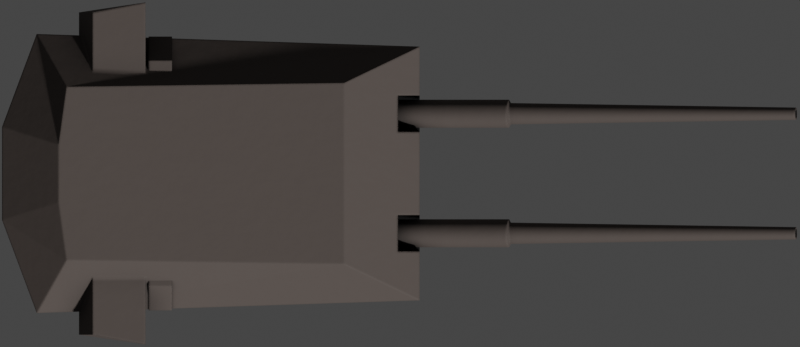 # Source: 38cmSKC34.blend  (saved by Blender 2.93.20; exported with 4.5.12 LTS)
import bpy
from mathutils import Matrix  # noqa: F401  (used for matrix-valued properties, if any)

bpy.ops.wm.read_factory_settings(use_empty=True)
scene = bpy.context.scene
scene.name = 'Scene'

# ---- collections
col_collection = bpy.data.collections.new('Collection'); scene.collection.children.link(col_collection)

# ---- materials (node trees are filled in below, after node groups)
mat_battleship_dark = bpy.data.materials.new('Battleship Dark')
mat_battleship_black = bpy.data.materials.new('Battleship Black')

# ---- node groups
ng_mk48_shader = bpy.data.node_groups.new('Mk48 Shader', 'ShaderNodeTree')
_s = ng_mk48_shader.interface.new_socket(name='BSDF', in_out='OUTPUT', socket_type='NodeSocketShader')
_s = ng_mk48_shader.interface.new_socket(name='Color', in_out='INPUT', socket_type='NodeSocketColor')
_s.default_value = (0.2529, 0.2529, 0.2529, 1.0)
_s = ng_mk48_shader.interface.new_socket(name='Roughness', in_out='INPUT', socket_type='NodeSocketFloat')
_s.subtype = 'FACTOR'
_s.default_value = 0.5
_s.min_value = 0.0
_s.max_value = 1.0
_s = ng_mk48_shader.interface.new_socket(name='Metallic', in_out='INPUT', socket_type='NodeSocketFloat')
_s.subtype = 'FACTOR'
_s.default_value = 1.0
_s.min_value = 0.0
_s.max_value = 1.0
_N = ng_mk48_shader.nodes; _L = ng_mk48_shader.links
n0 = _N.new('NodeGroupOutput'); n0.name = 'Group Output'; n0.location = (421, 0)
n1 = _N.new('ShaderNodeBsdfPrincipled'); n1.name = 'Principled BSDF'; n1.location = (131, 46)
n1.distribution = 'GGX'
n1.subsurface_method = 'BURLEY'
n1.inputs[3].default_value = 1.45
n1.inputs[27].default_value = (0.0, 0.0, 0.0, 1.0)
n1.inputs[28].default_value = 1.0
n2 = _N.new('ShaderNodeAmbientOcclusion'); n2.name = 'Ambient Occlusion'; n2.location = (-85, 128)
n2.samples = 8
n3 = _N.new('ShaderNodeBevel'); n3.name = 'Bevel'; n3.location = (-265, -248)
n3.inputs[0].default_value = 0.1
n4 = _N.new('NodeGroupInput'); n4.name = 'Mk48 Shader'; n4.location = (-468, -27)
n5 = _N.new('ShaderNodeNewGeometry'); n5.name = 'Geometry'; n5.location = (-875, -245)
n6 = _N.new('ShaderNodeBump'); n6.name = 'Bump'; n6.location = (-470, -299)
n6.inputs[0].default_value = 0.01
n6.inputs[1].default_value = 1.0
n6.inputs[2].default_value = 1.0
n7 = _N.new('ShaderNodeTexNoise'); n7.name = 'Noise Texture'; n7.location = (-671, -234)
n7.inputs[2].default_value = 2.0
_L.new(n1.outputs[0], n0.inputs[0])
_L.new(n2.outputs[0], n1.inputs[0])
_L.new(n4.outputs[0], n2.inputs[0])
_L.new(n4.outputs[1], n1.inputs[2])
_L.new(n4.outputs[2], n1.inputs[1])
_L.new(n3.outputs[0], n2.inputs[2])
_L.new(n5.outputs[0], n7.inputs[0])
_L.new(n7.outputs[0], n6.inputs[3])
_L.new(n6.outputs[0], n3.inputs[1])
_L.new(n3.outputs[0], n1.inputs[5])
n0.is_active_output = True
ng_auto_smooth = bpy.data.node_groups.new('Auto Smooth', 'GeometryNodeTree')
_s = ng_auto_smooth.interface.new_socket(name='Geometry', in_out='OUTPUT', socket_type='NodeSocketGeometry')
_s = ng_auto_smooth.interface.new_socket(name='Geometry', in_out='INPUT', socket_type='NodeSocketGeometry')
_s = ng_auto_smooth.interface.new_socket(name='Angle', in_out='INPUT', socket_type='NodeSocketFloat')
_s.subtype = 'ANGLE'
_s.min_value = 0.0
_s.max_value = 3.142
ng_auto_smooth.is_modifier = True
_N = ng_auto_smooth.nodes; _L = ng_auto_smooth.links
n0 = _N.new('NodeGroupOutput'); n0.name = 'Group Output'; n0.location = (480, -100)
n1 = _N.new('NodeGroupInput'); n1.name = 'Group Input'; n1.location = (-420, -300)
n2 = _N.new('NodeGroupInput'); n2.name = 'Group Input.001'; n2.location = (-60, -100)
n3 = _N.new('GeometryNodeSetShadeSmooth'); n3.name = 'Set Shade Smooth'; n3.location = (120, -100)
n3.domain = 'EDGE'
n4 = _N.new('GeometryNodeSetShadeSmooth'); n4.name = 'Set Shade Smooth.001'; n4.location = (300, -100)
n5 = _N.new('GeometryNodeInputMeshEdgeAngle'); n5.name = 'Edge Angle'; n5.location = (-420, -220)
n6 = _N.new('GeometryNodeInputEdgeSmooth'); n6.name = 'Is Edge Smooth'; n6.location = (-60, -160)
n7 = _N.new('GeometryNodeInputShadeSmooth'); n7.name = 'Is Face Smooth'; n7.location = (-240, -340)
n8 = _N.new('FunctionNodeBooleanMath'); n8.name = 'Boolean Math'; n8.location = (-60, -220)
n9 = _N.new('FunctionNodeCompare'); n9.name = 'Compare'; n9.location = (-240, -180)
n9.operation = 'LESS_EQUAL'
_L.new(n5.outputs[0], n9.inputs[0])
_L.new(n4.outputs[0], n0.inputs[0])
_L.new(n1.outputs[1], n9.inputs[1])
_L.new(n9.outputs[0], n8.inputs[0])
_L.new(n7.outputs[0], n8.inputs[1])
_L.new(n2.outputs[0], n3.inputs[0])
_L.new(n6.outputs[0], n3.inputs[1])
_L.new(n3.outputs[0], n4.inputs[0])
_L.new(n8.outputs[0], n3.inputs[2])
n0.is_active_output = True

# ---- material node trees
mat_battleship_dark.use_nodes = True; mat_battleship_dark.node_tree.nodes.clear()
_N = mat_battleship_dark.node_tree.nodes; _L = mat_battleship_dark.node_tree.links
n0 = _N.new('ShaderNodeOutputMaterial'); n0.name = 'Material Output'; n0.location = (300, 300)
n1 = _N.new('ShaderNodeGroup'); n1.name = 'Mk48 Shader'; n1.location = (46, 305)
n1.label = 'Mk48 Shader'
n1.node_tree = ng_mk48_shader
n1.inputs[0].default_value = (0.09463, 0.07638, 0.0681, 1.0)
n1.inputs[1].default_value = 0.8
n1.inputs[2].default_value = 0.25
_L.new(n1.outputs[0], n0.inputs[0])
n0.is_active_output = True
mat_battleship_black.use_nodes = True; mat_battleship_black.node_tree.nodes.clear()
_N = mat_battleship_black.node_tree.nodes; _L = mat_battleship_black.node_tree.links
n0 = _N.new('ShaderNodeOutputMaterial'); n0.name = 'Material Output'; n0.location = (300, 300)
n1 = _N.new('ShaderNodeGroup'); n1.name = 'Mk48 Shader'; n1.location = (46, 305)
n1.label = 'Mk48 Shader'
n1.node_tree = ng_mk48_shader
n1.inputs[0].default_value = (0.0, 0.0, 0.0, 1.0)
n1.inputs[1].default_value = 1.0
n1.inputs[2].default_value = 0.0
_L.new(n1.outputs[0], n0.inputs[0])
n0.is_active_output = True

# ---- world
world_world = bpy.data.worlds.new('World'); scene.world = world_world
world_world.use_sun_shadow = False
world_world.sun_shadow_jitter_overblur = 0.0

# ---- cameras
cam_camera = bpy.data.cameras.new('Camera')
cam_camera.type = 'ORTHO'
cam_camera.clip_end = 100.0
cam_camera.ortho_scale = 25.6

# ---- meshes
me_cube_014 = bpy.data.meshes.new('Cube.014')
me_cube_014.from_pydata([(-5.766, -4.465, -0.7678), (-5.766, -4.465, 1.232), (-5.766, 4.465, -0.7678), (-5.766, 4.465, 1.232), (6.489, -4.061, -1.0), (6.489, -4.061, 1.0), (6.489, 4.061, -1.0), (6.489, 4.061, 1.0), (-6.876, 1.488, -0.7678), (-6.876, -1.488, -0.7678), (-6.876, -1.488, 1.232), (-6.876, 1.488, 1.232), (6.489, -1.354, -1.0), (6.489, 1.354, -1.0), (6.489, 1.354, 1.0), (6.489, -1.354, 1.0), (-4.811, -2.776, 2.568), (-4.811, 2.776, 2.568), (4.071, -2.9, 2.402), (4.071, 2.9, 2.402), (-5.067, -0.9252, 2.568), (-5.067, 0.9252, 2.568), (4.071, 0.9667, 2.402), (4.071, -0.9667, 2.402), (-4.412, -5.157, 0.969), (-3.978, -5.157, 2.113), (-4.412, 5.157, 0.969), (-3.978, 5.157, 2.113), (-2.283, -5.477, 0.969), (-2.283, -5.477, 2.113), (-2.283, 5.477, 0.969), (-2.283, 5.477, 2.113)], [], [(8, 11, 3, 2), (2, 3, 7, 6), (12, 15, 5, 4), (4, 5, 1, 0), (9, 12, 4, 0), (11, 10, 20, 21), (5, 15, 23, 18), (15, 14, 22, 23), (2, 6, 13, 8), (8, 13, 12, 9), (6, 7, 14, 13), (13, 14, 15, 12), (0, 1, 10, 9), (9, 10, 11, 8), (23, 20, 16, 18), (19, 17, 21, 22), (22, 21, 20, 23), (3, 11, 21, 17), (1, 5, 18, 16), (14, 7, 19, 22), (7, 3, 17, 19), (10, 1, 16, 20), (24, 25, 27, 26), (26, 27, 31, 30), (30, 31, 29, 28), (28, 29, 25, 24), (26, 30, 28, 24), (31, 27, 25, 29)])
_uv = me_cube_014.uv_layers.new(name='UVMap')
_uv.uv.foreach_set('vector', [0.375, 0.1667, 0.625, 0.1667, 0.625, 0.25, 0.375, 0.25, 0.375, 0.25, 0.625, 0.25, 0.625, 0.5, 0.375, 0.5, 0.375, 0.6667, 0.625, 0.6667, 0.625, 0.75, 0.375, 0.75, 0.375, 0.75, 0.625, 0.75, 0.625, 1.0, 0.375, 1.0, 0.125, 0.6667, 0.375, 0.6667, 0.375, 0.75, 0.125, 0.75, 0.625, 0.1667, 0.625, 0.08333, 0.625, 0.08333, 0.625, 0.1667, 0.625, 0.75, 0.625, 0.6667, 0.625, 0.6667, 0.625, 0.75, 0.625, 0.6667, 0.625, 0.5833, 0.625, 0.5833, 0.625, 0.6667, 0.125, 0.5, 0.375, 0.5, 0.375, 0.5833, 0.125, 0.5833, 0.125, 0.5833, 0.375, 0.5833, 0.375, 0.6667, 0.125, 0.6667, 0.375, 0.5, 0.625, 0.5, 0.625, 0.5833, 0.375, 0.5833, 0.375, 0.5833, 0.625, 0.5833, 0.625, 0.6667, 0.375, 0.6667, 0.375, 0.0, 0.625, 0.0, 0.625, 0.08333, 0.375, 0.08333, 0.375, 0.08333, 0.625, 0.08333, 0.625, 0.1667, 0.375, 0.1667, 0.625, 0.6667, 0.875, 0.6667, 0.875, 0.75, 0.625, 0.75, 0.625, 0.5, 0.875, 0.5, 0.875, 0.5833, 0.625, 0.5833, 0.625, 0.5833, 0.875, 0.5833, 0.875, 0.6667, 0.625, 0.6667, 0.625, 0.25, 0.625, 0.1667, 0.625, 0.1667, 0.625, 0.25, 0.625, 1.0, 0.625, 0.75, 0.625, 0.75, 0.625, 1.0, 0.625, 0.5833, 0.625, 0.5, 0.625, 0.5, 0.625, 0.5833, 0.625, 0.5, 0.625, 0.25, 0.625, 0.25, 0.625, 0.5, 0.625, 0.08333, 0.625, 0.0, 0.625, 0.0, 0.625, 0.08333, 0.375, 0.0, 0.625, 0.0, 0.625, 0.25, 0.375, 0.25, 0.375, 0.25, 0.625, 0.25, 0.625, 0.5, 0.375, 0.5, 0.375, 0.5, 0.625, 0.5, 0.625, 0.75, 0.375, 0.75, 0.375, 0.75, 0.625, 0.75, 0.625, 1.0, 0.375, 1.0, 0.125, 0.5, 0.375, 0.5, 0.375, 0.75, 0.125, 0.75, 0.625, 0.5, 0.875, 0.5, 0.875, 0.75, 0.625, 0.75])
me_cube_014.materials.append(mat_battleship_dark)
me_cube_014.materials.append(mat_battleship_black)
me_cube_014.use_remesh_fix_poles = True
me_cube_014.use_remesh_preserve_attributes = False
me_cube_014.use_mirror_vertex_groups = False
me_cube_014.update()
me_cube_016 = bpy.data.meshes.new('Cube.016')
me_cube_016.from_pydata([(-1.0, -0.5811, -1.0), (-1.0, -0.5811, 1.0), (-1.0, 0.5811, -1.0), (-1.0, 0.5811, 1.0), (1.0, -0.5811, -1.0), (1.0, -0.5811, 1.0), (1.0, 0.5811, -1.0), (1.0, 0.5811, 1.0)], [], [(0, 1, 3, 2), (2, 3, 7, 6), (6, 7, 5, 4), (4, 5, 1, 0), (2, 6, 4, 0), (7, 3, 1, 5)])
_uv = me_cube_016.uv_layers.new(name='UVMap')
_uv.uv.foreach_set('vector', [0.375, 0.0, 0.625, 0.0, 0.625, 0.25, 0.375, 0.25, 0.375, 0.25, 0.625, 0.25, 0.625, 0.5, 0.375, 0.5, 0.375, 0.5, 0.625, 0.5, 0.625, 0.75, 0.375, 0.75, 0.375, 0.75, 0.625, 0.75, 0.625, 1.0, 0.375, 1.0, 0.125, 0.5, 0.375, 0.5, 0.375, 0.75, 0.125, 0.75, 0.625, 0.5, 0.875, 0.5, 0.875, 0.75, 0.625, 0.75])
me_cube_016.materials.append(mat_battleship_black)
me_cube_016.use_remesh_fix_poles = True
me_cube_016.use_remesh_preserve_attributes = False
me_cube_016.use_mirror_vertex_groups = False
me_cube_016.update()
me_cylinder_014 = bpy.data.meshes.new('Cylinder.014')
me_cylinder_014.from_pydata([(-1.0, 0.4489, -4.839e-06), (2.979, 0.4489, -4.866e-06), (-1.0, 0.4403, -0.08759), (2.979, 0.4403, -0.08759), (-1.0, 0.4148, -0.1718), (2.979, 0.4148, -0.1718), (-1.0, 0.3733, -0.2494), (2.979, 0.3733, -0.2494), (-1.0, 0.3174, -0.3175), (2.979, 0.3174, -0.3175), (-1.0, 0.2494, -0.3733), (2.979, 0.2494, -0.3733), (-1.0, 0.1718, -0.4148), (2.979, 0.1718, -0.4148), (-1.0, 0.08758, -0.4403), (2.979, 0.08758, -0.4403), (-1.0, 9.959e-08, -0.4489), (2.979, 9.959e-08, -0.4489), (-1.0, -0.08758, -0.4403), (2.979, -0.08758, -0.4403), (-1.0, -0.1718, -0.4148), (2.979, -0.1718, -0.4148), (-1.0, -0.2494, -0.3733), (2.979, -0.2494, -0.3733), (-1.0, -0.3174, -0.3175), (2.979, -0.3174, -0.3175), (-1.0, -0.3733, -0.2494), (2.979, -0.3733, -0.2494), (-1.0, -0.4148, -0.1718), (2.979, -0.4148, -0.1718), (-1.0, -0.4403, -0.08759), (2.979, -0.4403, -0.08759), (-1.0, -0.4489, -4.705e-06), (2.979, -0.4489, -4.759e-06), (-1.0, -0.4403, 0.08758), (2.979, -0.4403, 0.08758), (-1.0, -0.4148, 0.1718), (2.979, -0.4148, 0.1718), (-1.0, -0.3733, 0.2494), (2.979, -0.3733, 0.2494), (-1.0, -0.3174, 0.3174), (2.979, -0.3174, 0.3174), (-1.0, -0.2494, 0.3733), (2.979, -0.2494, 0.3733), (-1.0, -0.1718, 0.4148), (2.979, -0.1718, 0.4148), (-1.0, -0.08758, 0.4403), (2.979, -0.08758, 0.4403), (-1.0, 4.992e-07, 0.4489), (2.979, 4.992e-07, 0.4489), (-1.0, 0.08758, 0.4403), (2.979, 0.08758, 0.4403), (-1.0, 0.1718, 0.4148), (2.979, 0.1718, 0.4148), (-1.0, 0.2494, 0.3733), (2.979, 0.2494, 0.3733), (-1.0, 0.3174, 0.3174), (2.979, 0.3174, 0.3174), (-1.0, 0.3733, 0.2494), (2.979, 0.3733, 0.2494), (-1.0, 0.4148, 0.1718), (2.979, 0.4148, 0.1718), (-1.0, 0.4403, 0.08758), (2.979, 0.4403, 0.08758), (3.039, 0.3423, -5.069e-06), (3.039, 0.3358, -0.06679), (3.039, 0.3163, -0.131), (3.039, 0.2846, -0.1902), (3.039, 0.2421, -0.2421), (3.039, 0.1902, -0.2846), (3.039, 0.131, -0.3163), (3.039, 0.06678, -0.3358), (3.039, 1.14e-07, -0.3423), (3.039, -0.06678, -0.3358), (3.039, -0.131, -0.3163), (3.039, -0.1902, -0.2846), (3.039, -0.2421, -0.2421), (3.039, -0.2846, -0.1902), (3.039, -0.3163, -0.131), (3.039, -0.3358, -0.06679), (3.039, -0.3423, -4.987e-06), (3.039, -0.3358, 0.06678), (3.039, -0.3163, 0.131), (3.039, -0.2846, 0.1902), (3.039, -0.2421, 0.2421), (3.039, -0.1902, 0.2846), (3.039, -0.131, 0.3163), (3.039, -0.06678, 0.3357), (3.039, 4.187e-07, 0.3423), (3.039, 0.06679, 0.3357), (3.039, 0.131, 0.3163), (3.039, 0.1902, 0.2846), (3.039, 0.2421, 0.2421), (3.039, 0.2846, 0.1902), (3.039, 0.3163, 0.131), (3.039, 0.3358, 0.06678), (12.32, 0.1499, -6.14e-06), (12.32, 0.147, -0.02924), (12.32, 0.1384, -0.05735), (12.32, 0.1246, -0.08326), (12.32, 0.106, -0.106), (12.32, 0.08325, -0.1246), (12.32, 0.05735, -0.1384), (12.32, 0.02924, -0.147), (12.32, 3.122e-06, -0.1499), (12.32, -0.02923, -0.147), (12.32, -0.05734, -0.1384), (12.32, -0.08325, -0.1246), (12.32, -0.106, -0.106), (12.32, -0.1246, -0.08326), (12.32, -0.1384, -0.05735), (12.32, -0.147, -0.02924), (12.32, -0.1498, -6.101e-06), (12.32, -0.147, 0.02923), (12.32, -0.1384, 0.05734), (12.32, -0.1246, 0.08325), (12.32, -0.106, 0.106), (12.32, -0.08325, 0.1246), (12.32, -0.05734, 0.1384), (12.32, -0.02923, 0.147), (12.32, 3.252e-06, 0.1498), (12.32, 0.02924, 0.147), (12.32, 0.05735, 0.1384), (12.32, 0.08325, 0.1246), (12.32, 0.106, 0.106), (12.32, 0.1246, 0.08324), (12.32, 0.1384, 0.05734), (12.32, 0.147, 0.02923), (12.32, 0.1942, -0.03864), (12.32, 0.1981, -6.148e-06), (12.32, 0.183, -0.0758), (12.32, 0.1647, -0.11), (12.32, 0.14, -0.14), (12.32, 0.11, -0.1647), (12.32, 0.07579, -0.183), (12.32, 0.03864, -0.1942), (12.32, 3.122e-06, -0.1981), (12.32, -0.03863, -0.1942), (12.32, -0.07579, -0.183), (12.32, -0.11, -0.1647), (12.32, -0.14, -0.14), (12.32, -0.1647, -0.11), (12.32, -0.183, -0.0758), (12.32, -0.1942, -0.03864), (12.32, -0.198, -6.101e-06), (12.32, -0.1942, 0.03863), (12.32, -0.183, 0.07578), (12.32, -0.1647, 0.11), (12.32, -0.14, 0.14), (12.32, -0.11, 0.1647), (12.32, -0.07579, 0.183), (12.32, -0.03863, 0.1942), (12.32, 3.299e-06, 0.198), (12.32, 0.03864, 0.1942), (12.32, 0.07579, 0.183), (12.32, 0.11, 0.1647), (12.32, 0.14, 0.14), (12.32, 0.1647, 0.11), (12.32, 0.183, 0.07578), (12.32, 0.1942, 0.03863), (4.657, 0.1498, -6.379e-06), (4.657, 0.1469, -0.02924), (4.657, 0.1384, -0.05735), (4.657, 0.1245, -0.08326), (4.657, 0.1059, -0.106), (4.657, 0.08318, -0.1246), (4.657, 0.05727, -0.1384), (4.657, 0.02916, -0.147), (4.657, -7.509e-05, -0.1499), (4.657, -0.02931, -0.147), (4.657, -0.05742, -0.1384), (4.657, -0.08333, -0.1246), (4.657, -0.106, -0.106), (4.657, -0.1247, -0.08326), (4.657, -0.1385, -0.05735), (4.657, -0.147, -0.02924), (4.657, -0.1499, -6.339e-06), (4.657, -0.147, 0.02923), (4.657, -0.1385, 0.05734), (4.657, -0.1247, 0.08324), (4.657, -0.106, 0.106), (4.657, -0.08333, 0.1246), (4.657, -0.05742, 0.1384), (4.657, -0.02931, 0.147), (4.657, -7.496e-05, 0.1498), (4.657, 0.02916, 0.147), (4.657, 0.05727, 0.1384), (4.657, 0.08318, 0.1246), (4.657, 0.1059, 0.106), (4.657, 0.1245, 0.08324), (4.657, 0.1384, 0.05734), (4.657, 0.1469, 0.02923)], [], [(0, 1, 3, 2), (2, 3, 5, 4), (4, 5, 7, 6), (6, 7, 9, 8), (8, 9, 11, 10), (10, 11, 13, 12), (12, 13, 15, 14), (14, 15, 17, 16), (16, 17, 19, 18), (18, 19, 21, 20), (20, 21, 23, 22), (22, 23, 25, 24), (24, 25, 27, 26), (26, 27, 29, 28), (28, 29, 31, 30), (30, 31, 33, 32), (32, 33, 35, 34), (34, 35, 37, 36), (36, 37, 39, 38), (38, 39, 41, 40), (40, 41, 43, 42), (42, 43, 45, 44), (44, 45, 47, 46), (46, 47, 49, 48), (48, 49, 51, 50), (50, 51, 53, 52), (52, 53, 55, 54), (54, 55, 57, 56), (56, 57, 59, 58), (58, 59, 61, 60), (13, 11, 69, 70), (60, 61, 63, 62), (62, 63, 1, 0), (0, 2, 4, 6, 8, 10, 12, 14, 16, 18, 20, 22, 24, 26, 28, 30, 32, 34, 36, 38, 40, 42, 44, 46, 48, 50, 52, 54, 56, 58, 60, 62), (66, 65, 128, 130), (31, 29, 78, 79), (49, 47, 87, 88), (5, 3, 65, 66), (23, 21, 74, 75), (41, 39, 83, 84), (59, 57, 92, 93), (15, 13, 70, 71), (33, 31, 79, 80), (51, 49, 88, 89), (7, 5, 66, 67), (25, 23, 75, 76), (43, 41, 84, 85), (61, 59, 93, 94), (17, 15, 71, 72), (35, 33, 80, 81), (53, 51, 89, 90), (9, 7, 67, 68), (27, 25, 76, 77), (45, 43, 85, 86), (63, 61, 94, 95), (19, 17, 72, 73), (37, 35, 81, 82), (55, 53, 90, 91), (11, 9, 68, 69), (29, 27, 77, 78), (47, 45, 86, 87), (3, 1, 64, 65), (1, 63, 95, 64), (21, 19, 73, 74), (39, 37, 82, 83), (57, 55, 91, 92), (117, 116, 180, 181), (93, 92, 156, 157), (80, 79, 143, 144), (67, 66, 130, 131), (94, 93, 157, 158), (81, 80, 144, 145), (68, 67, 131, 132), (95, 94, 158, 159), (82, 81, 145, 146), (69, 68, 132, 133), (64, 95, 159, 129), (83, 82, 146, 147), (70, 69, 133, 134), (84, 83, 147, 148), (71, 70, 134, 135), (85, 84, 148, 149), (72, 71, 135, 136), (86, 85, 149, 150), (73, 72, 136, 137), (87, 86, 150, 151), (74, 73, 137, 138), (88, 87, 151, 152), (75, 74, 138, 139), (89, 88, 152, 153), (76, 75, 139, 140), (90, 89, 153, 154), (77, 76, 140, 141), (91, 90, 154, 155), (78, 77, 141, 142), (65, 64, 129, 128), (92, 91, 155, 156), (79, 78, 142, 143), (96, 97, 128, 129), (97, 98, 130, 128), (98, 99, 131, 130), (99, 100, 132, 131), (100, 101, 133, 132), (101, 102, 134, 133), (102, 103, 135, 134), (103, 104, 136, 135), (104, 105, 137, 136), (105, 106, 138, 137), (106, 107, 139, 138), (107, 108, 140, 139), (108, 109, 141, 140), (109, 110, 142, 141), (110, 111, 143, 142), (111, 112, 144, 143), (112, 113, 145, 144), (113, 114, 146, 145), (114, 115, 147, 146), (115, 116, 148, 147), (116, 117, 149, 148), (117, 118, 150, 149), (118, 119, 151, 150), (119, 120, 152, 151), (120, 121, 153, 152), (121, 122, 154, 153), (122, 123, 155, 154), (123, 124, 156, 155), (124, 125, 157, 156), (125, 126, 158, 157), (126, 127, 159, 158), (127, 96, 129, 159), (161, 160, 191, 190, 189, 188, 187, 186, 185, 184, 183, 182, 181, 180, 179, 178, 177, 176, 175, 174, 173, 172, 171, 170, 169, 168, 167, 166, 165, 164, 163, 162), (104, 103, 167, 168), (118, 117, 181, 182), (105, 104, 168, 169), (119, 118, 182, 183), (106, 105, 169, 170), (120, 119, 183, 184), (107, 106, 170, 171), (121, 120, 184, 185), (108, 107, 171, 172), (122, 121, 185, 186), (109, 108, 172, 173), (123, 122, 186, 187), (110, 109, 173, 174), (97, 96, 160, 161), (124, 123, 187, 188), (111, 110, 174, 175), (98, 97, 161, 162), (125, 124, 188, 189), (112, 111, 175, 176), (99, 98, 162, 163), (126, 125, 189, 190), (113, 112, 176, 177), (100, 99, 163, 164), (127, 126, 190, 191), (114, 113, 177, 178), (101, 100, 164, 165), (96, 127, 191, 160), (115, 114, 178, 179), (102, 101, 165, 166), (116, 115, 179, 180), (103, 102, 166, 167)])
me_cylinder_014.polygons.foreach_set('use_smooth', [True] * 162)
me_cylinder_014.polygons.foreach_set('material_index', [0, 0, 0, 0, 0, 0, 0, 0, 0, 0, 0, 0, 0, 0, 0, 0, 0, 0, 0, 0, 0, 0, 0, 0, 0, 0, 0, 0, 0, 0, 0, 0, 0, 0, 0, 0, 0, 0, 0, 0, 0, 0, 0, 0, 0, 0, 0, 0, 0, 0, 0, 0, 0, 0, 0, 0, 0, 0, 0, 0, 0, 0, 0, 0, 0, 0, 1, 0, 0, 0, 0, 0, 0, 0, 0, 0, 0, 0, 0, 0, 0, 0, 0, 0, 0, 0, 0, 0, 0, 0, 0, 0, 0, 0, 0, 0, 0, 0, 0, 0, 0, 0, 0, 0, 0, 0, 0, 0, 0, 0, 0, 0, 0, 0, 0, 0, 0, 0, 0, 0, 0, 0, 0, 0, 0, 0, 0, 0, 0, 0, 1, 1, 1, 1, 1, 1, 1, 1, 1, 1, 1, 1, 1, 1, 1, 1, 1, 1, 1, 1, 1, 1, 1, 1, 1, 1, 1, 1, 1, 1, 1, 1])
_uv = me_cylinder_014.uv_layers.new(name='UVMap')
_uv.uv.foreach_set('vector', [1.0, 0.5, 1.0, 1.0, 0.9688, 1.0, 0.9688, 0.5, 0.9688, 0.5, 0.9688, 1.0, 0.9375, 1.0, 0.9375, 0.5, 0.9375, 0.5, 0.9375, 1.0, 0.9062, 1.0, 0.9062, 0.5, 0.9062, 0.5, 0.9062, 1.0, 0.875, 1.0, 0.875, 0.5, 0.875, 0.5, 0.875, 1.0, 0.8438, 1.0, 0.8438, 0.5, 0.8438, 0.5, 0.8438, 1.0, 0.8125, 1.0, 0.8125, 0.5, 0.8125, 0.5, 0.8125, 1.0, 0.7812, 1.0, 0.7812, 0.5, 0.7812, 0.5, 0.7812, 1.0, 0.75, 1.0, 0.75, 0.5, 0.75, 0.5, 0.75, 1.0, 0.7188, 1.0, 0.7188, 0.5, 0.7188, 0.5, 0.7188, 1.0, 0.6875, 1.0, 0.6875, 0.5, 0.6875, 0.5, 0.6875, 1.0, 0.6562, 1.0, 0.6562, 0.5, 0.6562, 0.5, 0.6562, 1.0, 0.625, 1.0, 0.625, 0.5, 0.625, 0.5, 0.625, 1.0, 0.5938, 1.0, 0.5938, 0.5, 0.5938, 0.5, 0.5938, 1.0, 0.5625, 1.0, 0.5625, 0.5, 0.5625, 0.5, 0.5625, 1.0, 0.5312, 1.0, 0.5312, 0.5, 0.5312, 0.5, 0.5312, 1.0, 0.5, 1.0, 0.5, 0.5, 0.5, 0.5, 0.5, 1.0, 0.4688, 1.0, 0.4688, 0.5, 0.4688, 0.5, 0.4688, 1.0, 0.4375, 1.0, 0.4375, 0.5, 0.4375, 0.5, 0.4375, 1.0, 0.4062, 1.0, 0.4062, 0.5, 0.4062, 0.5, 0.4062, 1.0, 0.375, 1.0, 0.375, 0.5, 0.375, 0.5, 0.375, 1.0, 0.3438, 1.0, 0.3438, 0.5, 0.3438, 0.5, 0.3438, 1.0, 0.3125, 1.0, 0.3125, 0.5, 0.3125, 0.5, 0.3125, 1.0, 0.2812, 1.0, 0.2812, 0.5, 0.2812, 0.5, 0.2812, 1.0, 0.25, 1.0, 0.25, 0.5, 0.25, 0.5, 0.25, 1.0, 0.2188, 1.0, 0.2188, 0.5, 0.2188, 0.5, 0.2188, 1.0, 0.1875, 1.0, 0.1875, 0.5, 0.1875, 0.5, 0.1875, 1.0, 0.1562, 1.0, 0.1562, 0.5, 0.1562, 0.5, 0.1562, 1.0, 0.125, 1.0, 0.125, 0.5, 0.125, 0.5, 0.125, 1.0, 0.09375, 1.0, 0.09375, 0.5, 0.09375, 0.5, 0.09375, 1.0, 0.0625, 1.0, 0.0625, 0.5, 0.8125, 1.0, 0.8438, 1.0, 0.8438, 1.0, 0.8125, 1.0, 0.0625, 0.5, 0.0625, 1.0, 0.03125, 1.0, 0.03125, 0.5, 0.03125, 0.5, 0.03125, 1.0, 0.0, 1.0, 0.0, 0.5, 0.75, 0.49, 0.7968, 0.4854, 0.8418, 0.4717, 0.8833, 0.4496, 0.9197, 0.4197, 0.9496, 0.3833, 0.9717, 0.3418, 0.9854, 0.2968, 0.99, 0.25, 0.9854, 0.2032, 0.9717, 0.1582, 0.9496, 0.1167, 0.9197, 0.08029, 0.8833, 0.05045, 0.8418, 0.02827, 0.7968, 0.01461, 0.75, 0.01, 0.7032, 0.01461, 0.6582, 0.02827, 0.6167, 0.05045, 0.5803, 0.08029, 0.5504, 0.1167, 0.5283, 0.1582, 0.5146, 0.2032, 0.51, 0.25, 0.5146, 0.2968, 0.5283, 0.3418, 0.5504, 0.3833, 0.5803, 0.4197, 0.6167, 0.4496, 0.6582, 0.4717, 0.7032, 0.4854, 0.9375, 1.0, 0.9688, 1.0, 0.9688, 1.0, 0.9375, 1.0, 0.5312, 1.0, 0.5625, 1.0, 0.5625, 1.0, 0.5312, 1.0, 0.25, 1.0, 0.2812, 1.0, 0.2812, 1.0, 0.25, 1.0, 0.9375, 1.0, 0.9688, 1.0, 0.9688, 1.0, 0.9375, 1.0, 0.6562, 1.0, 0.6875, 1.0, 0.6875, 1.0, 0.6562, 1.0, 0.375, 1.0, 0.4062, 1.0, 0.4062, 1.0, 0.375, 1.0, 0.09375, 1.0, 0.125, 1.0, 0.125, 1.0, 0.09375, 1.0, 0.7812, 1.0, 0.8125, 1.0, 0.8125, 1.0, 0.7812, 1.0, 0.5, 1.0, 0.5312, 1.0, 0.5312, 1.0, 0.5, 1.0, 0.2188, 1.0, 0.25, 1.0, 0.25, 1.0, 0.2188, 1.0, 0.9062, 1.0, 0.9375, 1.0, 0.9375, 1.0, 0.9062, 1.0, 0.625, 1.0, 0.6562, 1.0, 0.6562, 1.0, 0.625, 1.0, 0.3438, 1.0, 0.375, 1.0, 0.375, 1.0, 0.3438, 1.0, 0.0625, 1.0, 0.09375, 1.0, 0.09375, 1.0, 0.0625, 1.0, 0.75, 1.0, 0.7812, 1.0, 0.7812, 1.0, 0.75, 1.0, 0.4688, 1.0, 0.5, 1.0, 0.5, 1.0, 0.4688, 1.0, 0.1875, 1.0, 0.2188, 1.0, 0.2188, 1.0, 0.1875, 1.0, 0.875, 1.0, 0.9062, 1.0, 0.9062, 1.0, 0.875, 1.0, 0.5938, 1.0, 0.625, 1.0, 0.625, 1.0, 0.5938, 1.0, 0.3125, 1.0, 0.3438, 1.0, 0.3438, 1.0, 0.3125, 1.0, 0.03125, 1.0, 0.0625, 1.0, 0.0625, 1.0, 0.03125, 1.0, 0.7188, 1.0, 0.75, 1.0, 0.75, 1.0, 0.7188, 1.0, 0.4375, 1.0, 0.4688, 1.0, 0.4688, 1.0, 0.4375, 1.0, 0.1562, 1.0, 0.1875, 1.0, 0.1875, 1.0, 0.1562, 1.0, 0.8438, 1.0, 0.875, 1.0, 0.875, 1.0, 0.8438, 1.0, 0.5625, 1.0, 0.5938, 1.0, 0.5938, 1.0, 0.5625, 1.0, 0.2812, 1.0, 0.3125, 1.0, 0.3125, 1.0, 0.2812, 1.0, 0.9688, 1.0, 1.0, 1.0, 1.0, 1.0, 0.9688, 1.0, 0.0, 1.0, 0.03125, 1.0, 0.03125, 1.0, 0.0, 1.0, 0.6875, 1.0, 0.7188, 1.0, 0.7188, 1.0, 0.6875, 1.0, 0.4062, 1.0, 0.4375, 1.0, 0.4375, 1.0, 0.4062, 1.0, 0.125, 1.0, 0.1562, 1.0, 0.1562, 1.0, 0.125, 1.0, 0.09901, 0.1491, 0.1216, 0.1216, 0.1216, 0.1216, 0.09901, 0.1491, 0.09375, 1.0, 0.125, 1.0, 0.125, 1.0, 0.09375, 1.0, 0.5, 1.0, 0.5312, 1.0, 0.5312, 1.0, 0.5, 1.0, 0.9062, 1.0, 0.9375, 1.0, 0.9375, 1.0, 0.9062, 1.0, 0.0625, 1.0, 0.09375, 1.0, 0.09375, 1.0, 0.0625, 1.0, 0.4688, 1.0, 0.5, 1.0, 0.5, 1.0, 0.4688, 1.0, 0.875, 1.0, 0.9062, 1.0, 0.9062, 1.0, 0.875, 1.0, 0.03125, 1.0, 0.0625, 1.0, 0.0625, 1.0, 0.03125, 1.0, 0.4375, 1.0, 0.4688, 1.0, 0.4688, 1.0, 0.4375, 1.0, 0.8438, 1.0, 0.875, 1.0, 0.875, 1.0, 0.8438, 1.0, 0.0, 1.0, 0.03125, 1.0, 0.03125, 1.0, 0.0, 1.0, 0.4062, 1.0, 0.4375, 1.0, 0.4375, 1.0, 0.4062, 1.0, 0.8125, 1.0, 0.8438, 1.0, 0.8438, 1.0, 0.8125, 1.0, 0.375, 1.0, 0.4062, 1.0, 0.4062, 1.0, 0.375, 1.0, 0.7812, 1.0, 0.8125, 1.0, 0.8125, 1.0, 0.7812, 1.0, 0.3438, 1.0, 0.375, 1.0, 0.375, 1.0, 0.3438, 1.0, 0.75, 1.0, 0.7812, 1.0, 0.7812, 1.0, 0.75, 1.0, 0.3125, 1.0, 0.3438, 1.0, 0.3438, 1.0, 0.3125, 1.0, 0.7188, 1.0, 0.75, 1.0, 0.75, 1.0, 0.7188, 1.0, 0.2812, 1.0, 0.3125, 1.0, 0.3125, 1.0, 0.2812, 1.0, 0.6875, 1.0, 0.7188, 1.0, 0.7188, 1.0, 0.6875, 1.0, 0.25, 1.0, 0.2812, 1.0, 0.2812, 1.0, 0.25, 1.0, 0.6562, 1.0, 0.6875, 1.0, 0.6875, 1.0, 0.6562, 1.0, 0.2188, 1.0, 0.25, 1.0, 0.25, 1.0, 0.2188, 1.0, 0.625, 1.0, 0.6562, 1.0, 0.6562, 1.0, 0.625, 1.0, 0.1875, 1.0, 0.2188, 1.0, 0.2188, 1.0, 0.1875, 1.0, 0.5938, 1.0, 0.625, 1.0, 0.625, 1.0, 0.5938, 1.0, 0.1562, 1.0, 0.1875, 1.0, 0.1875, 1.0, 0.1562, 1.0, 0.5625, 1.0, 0.5938, 1.0, 0.5938, 1.0, 0.5625, 1.0, 0.9688, 1.0, 1.0, 1.0, 1.0, 1.0, 0.9688, 1.0, 0.125, 1.0, 0.1562, 1.0, 0.1562, 1.0, 0.125, 1.0, 0.5312, 1.0, 0.5625, 1.0, 0.5625, 1.0, 0.5312, 1.0, 0.25, 0.4316, 0.2854, 0.4281, 0.2968, 0.4854, 0.25, 0.49, 0.2854, 0.4281, 0.3195, 0.4178, 0.3418, 0.4717, 0.2968, 0.4854, 0.3195, 0.4178, 0.3509, 0.401, 0.3833, 0.4496, 0.3418, 0.4717, 0.3509, 0.401, 0.3784, 0.3784, 0.4197, 0.4197, 0.3833, 0.4496, 0.3784, 0.3784, 0.401, 0.3509, 0.4496, 0.3833, 0.4197, 0.4197, 0.401, 0.3509, 0.4178, 0.3195, 0.4717, 0.3418, 0.4496, 0.3833, 0.4178, 0.3195, 0.4281, 0.2854, 0.4854, 0.2968, 0.4717, 0.3418, 0.4281, 0.2854, 0.4316, 0.25, 0.49, 0.25, 0.4854, 0.2968, 0.4316, 0.25, 0.4281, 0.2146, 0.4854, 0.2032, 0.49, 0.25, 0.4281, 0.2146, 0.4178, 0.1805, 0.4717, 0.1582, 0.4854, 0.2032, 0.4178, 0.1805, 0.401, 0.1491, 0.4496, 0.1167, 0.4717, 0.1582, 0.401, 0.1491, 0.3784, 0.1216, 0.4197, 0.08029, 0.4496, 0.1167, 0.3784, 0.1216, 0.3509, 0.09901, 0.3833, 0.05045, 0.4197, 0.08029, 0.3509, 0.09901, 0.3195, 0.08223, 0.3418, 0.02827, 0.3833, 0.05045, 0.3195, 0.08223, 0.2854, 0.0719, 0.2968, 0.01461, 0.3418, 0.02827, 0.2854, 0.0719, 0.25, 0.06841, 0.25, 0.01, 0.2968, 0.01461, 0.25, 0.06841, 0.2146, 0.0719, 0.2032, 0.01461, 0.25, 0.01, 0.2146, 0.0719, 0.1805, 0.08223, 0.1582, 0.02827, 0.2032, 0.01461, 0.1805, 0.08223, 0.1491, 0.09901, 0.1167, 0.05045, 0.1582, 0.02827, 0.1491, 0.09901, 0.1216, 0.1216, 0.08029, 0.08029, 0.1167, 0.05045, 0.1216, 0.1216, 0.09901, 0.1491, 0.05045, 0.1167, 0.08029, 0.08029, 0.09901, 0.1491, 0.08223, 0.1805, 0.02827, 0.1582, 0.05045, 0.1167, 0.08223, 0.1805, 0.0719, 0.2146, 0.01461, 0.2032, 0.02827, 0.1582, 0.0719, 0.2146, 0.06841, 0.25, 0.01, 0.25, 0.01461, 0.2032, 0.06841, 0.25, 0.0719, 0.2854, 0.01461, 0.2968, 0.01, 0.25, 0.0719, 0.2854, 0.08223, 0.3195, 0.02827, 0.3418, 0.01461, 0.2968, 0.08223, 0.3195, 0.09901, 0.3509, 0.05045, 0.3833, 0.02827, 0.3418, 0.09901, 0.3509, 0.1216, 0.3784, 0.08029, 0.4197, 0.05045, 0.3833, 0.1216, 0.3784, 0.1491, 0.401, 0.1167, 0.4496, 0.08029, 0.4197, 0.1491, 0.401, 0.1805, 0.4178, 0.1582, 0.4717, 0.1167, 0.4496, 0.1805, 0.4178, 0.2146, 0.4281, 0.2032, 0.4854, 0.1582, 0.4717, 0.2146, 0.4281, 0.25, 0.4316, 0.25, 0.49, 0.2032, 0.4854, 0.2854, 0.4281, 0.25, 0.4316, 0.2146, 0.4281, 0.1805, 0.4178, 0.1491, 0.401, 0.1216, 0.3784, 0.09901, 0.3509, 0.08223, 0.3195, 0.0719, 0.2854, 0.06841, 0.25, 0.0719, 0.2146, 0.08223, 0.1805, 0.09901, 0.1491, 0.1216, 0.1216, 0.1491, 0.09901, 0.1805, 0.08223, 0.2146, 0.0719, 0.25, 0.06841, 0.2854, 0.0719, 0.3195, 0.08223, 0.3509, 0.09901, 0.3784, 0.1216, 0.401, 0.1491, 0.4178, 0.1805, 0.4281, 0.2146, 0.4316, 0.25, 0.4281, 0.2854, 0.4178, 0.3195, 0.401, 0.3509, 0.3784, 0.3784, 0.3509, 0.401, 0.3195, 0.4178, 0.4316, 0.25, 0.4281, 0.2854, 0.4281, 0.2854, 0.4316, 0.25, 0.08223, 0.1805, 0.09901, 0.1491, 0.09901, 0.1491, 0.08223, 0.1805, 0.4281, 0.2146, 0.4316, 0.25, 0.4316, 0.25, 0.4281, 0.2146, 0.0719, 0.2146, 0.08223, 0.1805, 0.08223, 0.1805, 0.0719, 0.2146, 0.4178, 0.1805, 0.4281, 0.2146, 0.4281, 0.2146, 0.4178, 0.1805, 0.06841, 0.25, 0.0719, 0.2146, 0.0719, 0.2146, 0.06841, 0.25, 0.401, 0.1491, 0.4178, 0.1805, 0.4178, 0.1805, 0.401, 0.1491, 0.0719, 0.2854, 0.06841, 0.25, 0.06841, 0.25, 0.0719, 0.2854, 0.3784, 0.1216, 0.401, 0.1491, 0.401, 0.1491, 0.3784, 0.1216, 0.08223, 0.3195, 0.0719, 0.2854, 0.0719, 0.2854, 0.08223, 0.3195, 0.3509, 0.09901, 0.3784, 0.1216, 0.3784, 0.1216, 0.3509, 0.09901, 0.09901, 0.3509, 0.08223, 0.3195, 0.08223, 0.3195, 0.09901, 0.3509, 0.3195, 0.08223, 0.3509, 0.09901, 0.3509, 0.09901, 0.3195, 0.08223, 0.2854, 0.4281, 0.25, 0.4316, 0.25, 0.4316, 0.2854, 0.4281, 0.1216, 0.3784, 0.09901, 0.3509, 0.09901, 0.3509, 0.1216, 0.3784, 0.2854, 0.0719, 0.3195, 0.08223, 0.3195, 0.08223, 0.2854, 0.0719, 0.3195, 0.4178, 0.2854, 0.4281, 0.2854, 0.4281, 0.3195, 0.4178, 0.1491, 0.401, 0.1216, 0.3784, 0.1216, 0.3784, 0.1491, 0.401, 0.25, 0.06841, 0.2854, 0.0719, 0.2854, 0.0719, 0.25, 0.06841, 0.3509, 0.401, 0.3195, 0.4178, 0.3195, 0.4178, 0.3509, 0.401, 0.1805, 0.4178, 0.1491, 0.401, 0.1491, 0.401, 0.1805, 0.4178, 0.2146, 0.0719, 0.25, 0.06841, 0.25, 0.06841, 0.2146, 0.0719, 0.3784, 0.3784, 0.3509, 0.401, 0.3509, 0.401, 0.3784, 0.3784, 0.2146, 0.4281, 0.1805, 0.4178, 0.1805, 0.4178, 0.2146, 0.4281, 0.1805, 0.08223, 0.2146, 0.0719, 0.2146, 0.0719, 0.1805, 0.08223, 0.401, 0.3509, 0.3784, 0.3784, 0.3784, 0.3784, 0.401, 0.3509, 0.25, 0.4316, 0.2146, 0.4281, 0.2146, 0.4281, 0.25, 0.4316, 0.1491, 0.09901, 0.1805, 0.08223, 0.1805, 0.08223, 0.1491, 0.09901, 0.4178, 0.3195, 0.401, 0.3509, 0.401, 0.3509, 0.4178, 0.3195, 0.1216, 0.1216, 0.1491, 0.09901, 0.1491, 0.09901, 0.1216, 0.1216, 0.4281, 0.2854, 0.4178, 0.3195, 0.4178, 0.3195, 0.4281, 0.2854])
me_cylinder_014.materials.append(mat_battleship_dark)
me_cylinder_014.materials.append(mat_battleship_black)
me_cylinder_014.use_remesh_fix_poles = True
me_cylinder_014.use_remesh_preserve_attributes = False
me_cylinder_014.use_mirror_vertex_groups = False
me_cylinder_014.update()
me_cube_017 = bpy.data.meshes.new('Cube.017')
me_cube_017.from_pydata([(-0.3748, -0.25, -1.0), (-0.3748, -0.25, 0.6372), (-0.3748, 0.25, -1.0), (-0.3748, 0.25, 0.6372), (0.3748, -0.25, -1.0), (0.3748, -0.25, 0.6372), (0.3748, 0.25, -1.0), (0.3748, 0.25, 0.6372), (-0.3748, 0.5189, 1.487), (-0.3748, 1.019, 1.487), (0.3748, 1.019, 1.487), (0.3748, 0.5189, 1.487)], [], [(0, 1, 3, 2), (2, 3, 7, 6), (6, 7, 5, 4), (4, 5, 1, 0), (2, 6, 4, 0), (3, 1, 8, 9), (10, 9, 8, 11), (1, 5, 11, 8), (7, 3, 9, 10), (5, 7, 10, 11)])
_uv = me_cube_017.uv_layers.new(name='UVMap')
_uv.uv.foreach_set('vector', [0.375, 0.0, 0.625, 0.0, 0.625, 0.25, 0.375, 0.25, 0.375, 0.25, 0.625, 0.25, 0.625, 0.5, 0.375, 0.5, 0.375, 0.5, 0.625, 0.5, 0.625, 0.75, 0.375, 0.75, 0.375, 0.75, 0.625, 0.75, 0.625, 1.0, 0.375, 1.0, 0.125, 0.5, 0.375, 0.5, 0.375, 0.75, 0.125, 0.75, 0.625, 0.25, 0.625, 0.0, 0.625, 0.0, 0.625, 0.25, 0.625, 0.5, 0.875, 0.5, 0.875, 0.75, 0.625, 0.75, 0.625, 1.0, 0.625, 0.75, 0.625, 0.75, 0.625, 1.0, 0.625, 0.5, 0.625, 0.25, 0.625, 0.25, 0.625, 0.5, 0.625, 0.75, 0.625, 0.5, 0.625, 0.5, 0.625, 0.75])
me_cube_017.materials.append(mat_battleship_dark)
me_cube_017.use_remesh_fix_poles = True
me_cube_017.use_remesh_preserve_attributes = False
me_cube_017.use_mirror_vertex_groups = False
me_cube_017.update()

# ---- objects
ob_camera = bpy.data.objects.new('Camera', cam_camera)
ob_empty = bpy.data.objects.new('Empty', None)
ob_empty_001 = bpy.data.objects.new('Empty.001', None)
ob_cube = bpy.data.objects.new('Cube', me_cube_014)
ob_cube_001 = bpy.data.objects.new('Cube.001', me_cube_016)
ob_cylinder = bpy.data.objects.new('Cylinder', me_cylinder_014)
ob_cube_002 = bpy.data.objects.new('Cube.002', me_cube_017)
ob_lighting = bpy.data.objects.new('Lighting', None)

# ---- transforms, parenting, visibility, modifiers, constraints
ob_camera.location = (57.34, 0.0, 100.0)
ob_camera.lock_rotations_4d = False
ob_camera.empty_display_type = 'ARROWS'
ob_camera.color = (0.0, 0.0, 0.0, 0.0)
ob_camera.display_type = 'WIRE'
ob_camera.lineart.crease_threshold = 0.0
ob_empty.location = (-1.561, 39.91, 0.0)
ob_empty.rotation_euler = (0.0, -0.0, 0.003149)
ob_empty.scale = (54.49, 54.49, 54.49)
ob_empty.empty_display_type = 'IMAGE'
ob_empty.empty_display_size = 5.0
ob_empty.use_empty_image_alpha = True
ob_empty.color = (1.0, 1.0, 1.0, 0.5)
ob_empty.lineart.crease_threshold = 0.0
ob_empty_001.location = (-1.561, 39.61, 11.96)
ob_empty_001.rotation_euler = (1.571, -0.0, 0.0)
ob_empty_001.scale = (54.49, 54.49, 54.49)
ob_empty_001.empty_display_type = 'IMAGE'
ob_empty_001.empty_display_size = 5.0
ob_empty_001.use_empty_image_alpha = True
ob_empty_001.color = (1.0, 1.0, 1.0, 0.5)
ob_empty_001.lineart.crease_threshold = 0.0
ob_cube.location = (51.48, 0.0, 30.01)
ob_cube.lineart.crease_threshold = 0.0
_m = ob_cube.modifiers.new('Boolean', 'BOOLEAN')
_m.object = ob_cube_001
_m.solver = 'FAST'
ob_cube_001.location = (57.89, -1.913, 30.55)
ob_cube_001.rotation_euler = (0.0, -0.2876, 0.0)
ob_cube_001.hide_render = True
ob_cube_001.display_type = 'WIRE'
ob_cube_001.lineart.crease_threshold = 0.0
_m = ob_cube_001.modifiers.new('Mirror', 'MIRROR')
_m.use_axis = (False, True, False)
_m.mirror_object = ob_cube
ob_cylinder.location = (57.89, -1.913, 30.55)
ob_cylinder.rotation_euler = (2.145e-09, -0.1775, -2.411e-08)
ob_cylinder.lineart.crease_threshold = 0.0
_m = ob_cylinder.modifiers.new('Mirror', 'MIRROR')
_m.use_axis = (False, True, False)
_m.mirror_object = ob_cube
_m = ob_cylinder.modifiers.new('Auto Smooth', 'NODES')
_m.node_group = ng_auto_smooth
_gi = [s.identifier for s in ng_auto_smooth.interface.items_tree if s.item_type == 'SOCKET' and s.in_out == 'INPUT']
_m[_gi[1]] = 0.5236  # Angle
ob_cube_002.location = (49.67, -4.133, 30.55)
ob_cube_002.lineart.crease_threshold = 0.0
_m = ob_cube_002.modifiers.new('Mirror', 'MIRROR')
_m.use_axis = (False, True, False)
_m.mirror_object = ob_cube
ob_lighting.location = (0.0, 0.0, 0.0)

# ---- collection membership
col_collection.objects.link(ob_camera)
col_collection.objects.link(ob_empty)
col_collection.objects.link(ob_empty_001)
col_collection.objects.link(ob_cube)
col_collection.objects.link(ob_cube_001)
col_collection.objects.link(ob_cylinder)
col_collection.objects.link(ob_cube_002)
col_collection.objects.link(ob_lighting)

# ---- scene / render settings (as saved in the file)
scene.camera = ob_camera
scene.frame_start = 1; scene.frame_end = 250; scene.frame_set(2)
scene.render.engine = 'CYCLES'
scene.render.resolution_x = 256
scene.render.resolution_y = 111
scene.render.film_transparent = True
scene.cycles.samples = 128
scene.cycles.sampling_pattern = 'TABULATED_SOBOL'
scene.cycles.use_adaptive_sampling = False
scene.cycles.use_light_tree = False
scene.view_settings.view_transform = 'Filmic'
bpy.context.view_layer.update()

# ---- added for rendering (the .blend has no usable light): sun
light_auto_sun = bpy.data.lights.new('AutoSun', 'SUN')
light_auto_sun.energy = 3.0
light_auto_sun.angle = 0.0523599
ob_auto_sun = bpy.data.objects.new('AutoSun', light_auto_sun)
scene.collection.objects.link(ob_auto_sun)
ob_auto_sun.rotation_euler = (0.872665, 0.174533, 0.523599)
bpy.context.view_layer.update()
